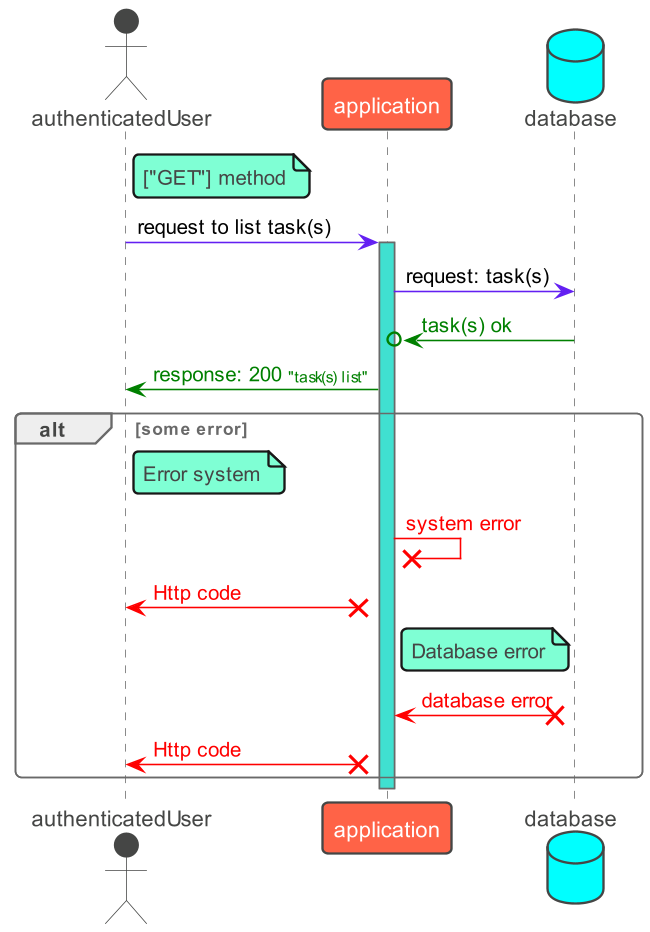

The diagram above was rendered by PlantUML. Its source (embedded in the PNG):
@startuml
!theme vibrant
scale 650 width

skinparam class {
    ArrowColor #631FF2
    BorderColor #DB2790
}

actor authenticatedUser as u
participant  application as a
database database as d

note right of u: ["GET"] method
u -> a: request to list task(s)
activate a #turquoise
a -> d: request: task(s)
d -[#green]>o a: <font color=green>task(s) ok
a -[#green]> u: <font color=green>response: 200 <size 10>"task(s) list"
alt some error

note right of u: Error system
a -[#red]>x a: <font color=red>system error
a x-[#red]> u: <font color=red>Http code

note right of a: Database error
d x-[#red]> a: <font color=red>database error
a x-[#red]> u: <font color=red>Http code
end
deactivate a
@enduml